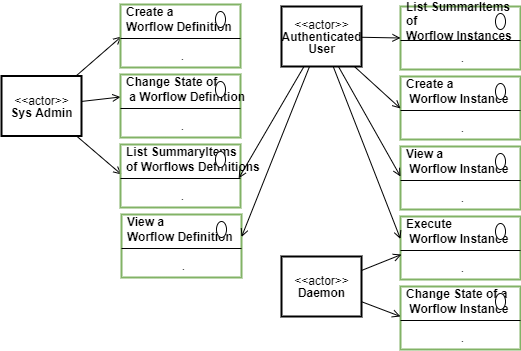

The diagram above was exported from draw.io. Its source (the exported page's mxGraphModel, read from the mxfile embedded in the PNG):
<mxGraphModel dx="782" dy="517" grid="1" gridSize="10" guides="1" tooltips="1" connect="1" arrows="1" fold="1" page="1" pageScale="1" pageWidth="827" pageHeight="1169" math="0" shadow="0">
  <root>
    <mxCell id="LgvOT38yp8BPmumaJpFH-0" />
    <mxCell id="LgvOT38yp8BPmumaJpFH-1" parent="LgvOT38yp8BPmumaJpFH-0" />
    <mxCell id="3cwJru8-qFUgOf6ZfqIE-56" style="edgeStyle=none;rounded=0;orthogonalLoop=1;jettySize=auto;html=1;entryX=0.008;entryY=0.251;entryDx=0;entryDy=0;entryPerimeter=0;endArrow=open;endFill=0;" parent="LgvOT38yp8BPmumaJpFH-1" source="3cwJru8-qFUgOf6ZfqIE-0" target="3cwJru8-qFUgOf6ZfqIE-14" edge="1">
      <mxGeometry relative="1" as="geometry" />
    </mxCell>
    <mxCell id="3cwJru8-qFUgOf6ZfqIE-57" style="edgeStyle=none;rounded=0;orthogonalLoop=1;jettySize=auto;html=1;entryX=0;entryY=0.75;entryDx=0;entryDy=0;endArrow=open;endFill=0;" parent="LgvOT38yp8BPmumaJpFH-1" source="3cwJru8-qFUgOf6ZfqIE-0" target="3cwJru8-qFUgOf6ZfqIE-17" edge="1">
      <mxGeometry relative="1" as="geometry" />
    </mxCell>
    <mxCell id="3cwJru8-qFUgOf6ZfqIE-58" style="edgeStyle=none;rounded=0;orthogonalLoop=1;jettySize=auto;html=1;endArrow=open;endFill=0;" parent="LgvOT38yp8BPmumaJpFH-1" source="3cwJru8-qFUgOf6ZfqIE-0" edge="1">
      <mxGeometry relative="1" as="geometry">
        <mxPoint x="240" y="250" as="targetPoint" />
      </mxGeometry>
    </mxCell>
    <mxCell id="3cwJru8-qFUgOf6ZfqIE-0" value="&lt;p style=&quot;line-height: 100%&quot;&gt;&amp;lt;&amp;lt;actor&amp;gt;&amp;gt;&lt;br&gt;&lt;b&gt;Sys Admin&lt;/b&gt;&lt;/p&gt;" style="text;html=1;align=center;verticalAlign=middle;dashed=0;strokeColor=#000000;strokeWidth=2;" parent="LgvOT38yp8BPmumaJpFH-1" vertex="1">
      <mxGeometry x="120" y="151.5" width="80" height="60" as="geometry" />
    </mxCell>
    <mxCell id="3cwJru8-qFUgOf6ZfqIE-1" value="" style="fontStyle=1;align=center;verticalAlign=top;childLayout=stackLayout;horizontal=1;horizontalStack=0;resizeParent=1;resizeParentMax=0;resizeLast=0;marginBottom=0;strokeColor=#82b366;strokeWidth=2;fillColor=none;" parent="LgvOT38yp8BPmumaJpFH-1" vertex="1">
      <mxGeometry x="239" y="220" width="120" height="63" as="geometry" />
    </mxCell>
    <mxCell id="3cwJru8-qFUgOf6ZfqIE-2" value="List SummaryItems &lt;br&gt;of Worflows Definitions" style="html=1;align=left;spacingLeft=4;verticalAlign=middle;strokeColor=none;fillColor=none;fontStyle=1" parent="3cwJru8-qFUgOf6ZfqIE-1" vertex="1">
      <mxGeometry width="120" height="30" as="geometry" />
    </mxCell>
    <mxCell id="3cwJru8-qFUgOf6ZfqIE-3" value="" style="shape=ellipse;" parent="3cwJru8-qFUgOf6ZfqIE-2" vertex="1">
      <mxGeometry x="1" width="10" height="16" relative="1" as="geometry">
        <mxPoint x="-25" y="7" as="offset" />
      </mxGeometry>
    </mxCell>
    <mxCell id="3cwJru8-qFUgOf6ZfqIE-4" value="" style="line;strokeWidth=1;fillColor=none;align=left;verticalAlign=middle;spacingTop=-1;spacingLeft=3;spacingRight=3;rotatable=0;labelPosition=right;points=[];portConstraint=eastwest;" parent="3cwJru8-qFUgOf6ZfqIE-1" vertex="1">
      <mxGeometry y="30" width="120" height="8" as="geometry" />
    </mxCell>
    <mxCell id="3cwJru8-qFUgOf6ZfqIE-5" value="." style="html=1;align=center;spacingLeft=4;verticalAlign=top;strokeColor=none;fillColor=none;" parent="3cwJru8-qFUgOf6ZfqIE-1" vertex="1">
      <mxGeometry y="38" width="120" height="25" as="geometry" />
    </mxCell>
    <mxCell id="3cwJru8-qFUgOf6ZfqIE-6" value="" style="fontStyle=1;align=center;verticalAlign=top;childLayout=stackLayout;horizontal=1;horizontalStack=0;resizeParent=1;resizeParentMax=0;resizeLast=0;marginBottom=0;strokeColor=#82b366;strokeWidth=2;fillColor=none;" parent="LgvOT38yp8BPmumaJpFH-1" vertex="1">
      <mxGeometry x="240" y="290" width="120" height="63" as="geometry" />
    </mxCell>
    <mxCell id="3cwJru8-qFUgOf6ZfqIE-7" value="View a&amp;nbsp;&lt;br&gt;Worflow Definition" style="html=1;align=left;spacingLeft=4;verticalAlign=middle;strokeColor=none;fillColor=none;fontStyle=1" parent="3cwJru8-qFUgOf6ZfqIE-6" vertex="1">
      <mxGeometry width="120" height="30" as="geometry" />
    </mxCell>
    <mxCell id="3cwJru8-qFUgOf6ZfqIE-8" value="" style="shape=ellipse;" parent="3cwJru8-qFUgOf6ZfqIE-7" vertex="1">
      <mxGeometry x="1" width="10" height="16" relative="1" as="geometry">
        <mxPoint x="-25" y="7" as="offset" />
      </mxGeometry>
    </mxCell>
    <mxCell id="3cwJru8-qFUgOf6ZfqIE-9" value="" style="line;strokeWidth=1;fillColor=none;align=left;verticalAlign=middle;spacingTop=-1;spacingLeft=3;spacingRight=3;rotatable=0;labelPosition=right;points=[];portConstraint=eastwest;" parent="3cwJru8-qFUgOf6ZfqIE-6" vertex="1">
      <mxGeometry y="30" width="120" height="8" as="geometry" />
    </mxCell>
    <mxCell id="3cwJru8-qFUgOf6ZfqIE-10" value="." style="html=1;align=center;spacingLeft=4;verticalAlign=top;strokeColor=none;fillColor=none;" parent="3cwJru8-qFUgOf6ZfqIE-6" vertex="1">
      <mxGeometry y="38" width="120" height="25" as="geometry" />
    </mxCell>
    <mxCell id="3cwJru8-qFUgOf6ZfqIE-11" value="" style="fontStyle=1;align=center;verticalAlign=top;childLayout=stackLayout;horizontal=1;horizontalStack=0;resizeParent=1;resizeParentMax=0;resizeLast=0;marginBottom=0;strokeColor=#82b366;strokeWidth=2;fillColor=none;" parent="LgvOT38yp8BPmumaJpFH-1" vertex="1">
      <mxGeometry x="239" y="80" width="120" height="63" as="geometry" />
    </mxCell>
    <mxCell id="3cwJru8-qFUgOf6ZfqIE-12" value="Create a&amp;nbsp;&lt;br&gt;Worflow Definition" style="html=1;align=left;spacingLeft=4;verticalAlign=middle;strokeColor=none;fillColor=none;fontStyle=1" parent="3cwJru8-qFUgOf6ZfqIE-11" vertex="1">
      <mxGeometry width="120" height="30" as="geometry" />
    </mxCell>
    <mxCell id="3cwJru8-qFUgOf6ZfqIE-13" value="" style="shape=ellipse;" parent="3cwJru8-qFUgOf6ZfqIE-12" vertex="1">
      <mxGeometry x="1" width="10" height="16" relative="1" as="geometry">
        <mxPoint x="-25" y="7" as="offset" />
      </mxGeometry>
    </mxCell>
    <mxCell id="3cwJru8-qFUgOf6ZfqIE-14" value="" style="line;strokeWidth=1;fillColor=none;align=left;verticalAlign=middle;spacingTop=-1;spacingLeft=3;spacingRight=3;rotatable=0;labelPosition=right;points=[];portConstraint=eastwest;" parent="3cwJru8-qFUgOf6ZfqIE-11" vertex="1">
      <mxGeometry y="30" width="120" height="8" as="geometry" />
    </mxCell>
    <mxCell id="3cwJru8-qFUgOf6ZfqIE-15" value="." style="html=1;align=center;spacingLeft=4;verticalAlign=top;strokeColor=none;fillColor=none;" parent="3cwJru8-qFUgOf6ZfqIE-11" vertex="1">
      <mxGeometry y="38" width="120" height="25" as="geometry" />
    </mxCell>
    <mxCell id="3cwJru8-qFUgOf6ZfqIE-16" value="" style="fontStyle=1;align=center;verticalAlign=top;childLayout=stackLayout;horizontal=1;horizontalStack=0;resizeParent=1;resizeParentMax=0;resizeLast=0;marginBottom=0;strokeColor=#82b366;strokeWidth=2;fillColor=none;" parent="LgvOT38yp8BPmumaJpFH-1" vertex="1">
      <mxGeometry x="239" y="150" width="120" height="63" as="geometry" />
    </mxCell>
    <mxCell id="3cwJru8-qFUgOf6ZfqIE-17" value="Change State of&lt;br&gt;&amp;nbsp;a&amp;nbsp;Worflow Definition" style="html=1;align=left;spacingLeft=4;verticalAlign=middle;strokeColor=none;fillColor=none;fontStyle=1" parent="3cwJru8-qFUgOf6ZfqIE-16" vertex="1">
      <mxGeometry width="120" height="30" as="geometry" />
    </mxCell>
    <mxCell id="3cwJru8-qFUgOf6ZfqIE-18" value="" style="shape=ellipse;" parent="3cwJru8-qFUgOf6ZfqIE-17" vertex="1">
      <mxGeometry x="1" width="10" height="16" relative="1" as="geometry">
        <mxPoint x="-25" y="7" as="offset" />
      </mxGeometry>
    </mxCell>
    <mxCell id="3cwJru8-qFUgOf6ZfqIE-19" value="" style="line;strokeWidth=1;fillColor=none;align=left;verticalAlign=middle;spacingTop=-1;spacingLeft=3;spacingRight=3;rotatable=0;labelPosition=right;points=[];portConstraint=eastwest;" parent="3cwJru8-qFUgOf6ZfqIE-16" vertex="1">
      <mxGeometry y="30" width="120" height="8" as="geometry" />
    </mxCell>
    <mxCell id="3cwJru8-qFUgOf6ZfqIE-20" value="." style="html=1;align=center;spacingLeft=4;verticalAlign=top;strokeColor=none;fillColor=none;" parent="3cwJru8-qFUgOf6ZfqIE-16" vertex="1">
      <mxGeometry y="38" width="120" height="25" as="geometry" />
    </mxCell>
    <mxCell id="3cwJru8-qFUgOf6ZfqIE-21" value="" style="fontStyle=1;align=center;verticalAlign=top;childLayout=stackLayout;horizontal=1;horizontalStack=0;resizeParent=1;resizeParentMax=0;resizeLast=0;marginBottom=0;strokeColor=#82b366;strokeWidth=2;fillColor=none;" parent="LgvOT38yp8BPmumaJpFH-1" vertex="1">
      <mxGeometry x="519" y="152" width="120" height="63" as="geometry" />
    </mxCell>
    <mxCell id="3cwJru8-qFUgOf6ZfqIE-22" value="Create&amp;nbsp;a&lt;br&gt;&amp;nbsp;Worflow Instance" style="html=1;align=left;spacingLeft=4;verticalAlign=middle;strokeColor=none;fillColor=none;fontStyle=1" parent="3cwJru8-qFUgOf6ZfqIE-21" vertex="1">
      <mxGeometry width="120" height="30" as="geometry" />
    </mxCell>
    <mxCell id="3cwJru8-qFUgOf6ZfqIE-23" value="" style="shape=ellipse;" parent="3cwJru8-qFUgOf6ZfqIE-22" vertex="1">
      <mxGeometry x="1" width="10" height="16" relative="1" as="geometry">
        <mxPoint x="-25" y="7" as="offset" />
      </mxGeometry>
    </mxCell>
    <mxCell id="3cwJru8-qFUgOf6ZfqIE-24" value="" style="line;strokeWidth=1;fillColor=none;align=left;verticalAlign=middle;spacingTop=-1;spacingLeft=3;spacingRight=3;rotatable=0;labelPosition=right;points=[];portConstraint=eastwest;" parent="3cwJru8-qFUgOf6ZfqIE-21" vertex="1">
      <mxGeometry y="30" width="120" height="8" as="geometry" />
    </mxCell>
    <mxCell id="3cwJru8-qFUgOf6ZfqIE-25" value="." style="html=1;align=center;spacingLeft=4;verticalAlign=top;strokeColor=none;fillColor=none;" parent="3cwJru8-qFUgOf6ZfqIE-21" vertex="1">
      <mxGeometry y="38" width="120" height="25" as="geometry" />
    </mxCell>
    <mxCell id="3cwJru8-qFUgOf6ZfqIE-26" value="" style="fontStyle=1;align=center;verticalAlign=top;childLayout=stackLayout;horizontal=1;horizontalStack=0;resizeParent=1;resizeParentMax=0;resizeLast=0;marginBottom=0;strokeColor=#82b366;strokeWidth=2;fillColor=none;" parent="LgvOT38yp8BPmumaJpFH-1" vertex="1">
      <mxGeometry x="519" y="82" width="120" height="63" as="geometry" />
    </mxCell>
    <mxCell id="3cwJru8-qFUgOf6ZfqIE-27" value="List SummarItems&lt;br&gt;of&amp;nbsp;&amp;nbsp;&lt;br&gt;Worflow Instances" style="html=1;align=left;spacingLeft=4;verticalAlign=middle;strokeColor=none;fillColor=none;fontStyle=1" parent="3cwJru8-qFUgOf6ZfqIE-26" vertex="1">
      <mxGeometry width="120" height="30" as="geometry" />
    </mxCell>
    <mxCell id="3cwJru8-qFUgOf6ZfqIE-28" value="" style="shape=ellipse;" parent="3cwJru8-qFUgOf6ZfqIE-27" vertex="1">
      <mxGeometry x="1" width="10" height="16" relative="1" as="geometry">
        <mxPoint x="-25" y="7" as="offset" />
      </mxGeometry>
    </mxCell>
    <mxCell id="3cwJru8-qFUgOf6ZfqIE-29" value="" style="line;strokeWidth=1;fillColor=none;align=left;verticalAlign=middle;spacingTop=-1;spacingLeft=3;spacingRight=3;rotatable=0;labelPosition=right;points=[];portConstraint=eastwest;" parent="3cwJru8-qFUgOf6ZfqIE-26" vertex="1">
      <mxGeometry y="30" width="120" height="8" as="geometry" />
    </mxCell>
    <mxCell id="3cwJru8-qFUgOf6ZfqIE-30" value="." style="html=1;align=center;spacingLeft=4;verticalAlign=top;strokeColor=none;fillColor=none;" parent="3cwJru8-qFUgOf6ZfqIE-26" vertex="1">
      <mxGeometry y="38" width="120" height="25" as="geometry" />
    </mxCell>
    <mxCell id="3cwJru8-qFUgOf6ZfqIE-31" value="" style="fontStyle=1;align=center;verticalAlign=top;childLayout=stackLayout;horizontal=1;horizontalStack=0;resizeParent=1;resizeParentMax=0;resizeLast=0;marginBottom=0;strokeColor=#82b366;strokeWidth=2;fillColor=none;" parent="LgvOT38yp8BPmumaJpFH-1" vertex="1">
      <mxGeometry x="519" y="222" width="120" height="63" as="geometry" />
    </mxCell>
    <mxCell id="3cwJru8-qFUgOf6ZfqIE-32" value="View a&lt;br&gt;&amp;nbsp;Worflow Instance" style="html=1;align=left;spacingLeft=4;verticalAlign=middle;strokeColor=none;fillColor=none;fontStyle=1" parent="3cwJru8-qFUgOf6ZfqIE-31" vertex="1">
      <mxGeometry width="120" height="30" as="geometry" />
    </mxCell>
    <mxCell id="3cwJru8-qFUgOf6ZfqIE-33" value="" style="shape=ellipse;" parent="3cwJru8-qFUgOf6ZfqIE-32" vertex="1">
      <mxGeometry x="1" width="10" height="16" relative="1" as="geometry">
        <mxPoint x="-25" y="7" as="offset" />
      </mxGeometry>
    </mxCell>
    <mxCell id="3cwJru8-qFUgOf6ZfqIE-34" value="" style="line;strokeWidth=1;fillColor=none;align=left;verticalAlign=middle;spacingTop=-1;spacingLeft=3;spacingRight=3;rotatable=0;labelPosition=right;points=[];portConstraint=eastwest;" parent="3cwJru8-qFUgOf6ZfqIE-31" vertex="1">
      <mxGeometry y="30" width="120" height="8" as="geometry" />
    </mxCell>
    <mxCell id="3cwJru8-qFUgOf6ZfqIE-35" value="." style="html=1;align=center;spacingLeft=4;verticalAlign=top;strokeColor=none;fillColor=none;" parent="3cwJru8-qFUgOf6ZfqIE-31" vertex="1">
      <mxGeometry y="38" width="120" height="25" as="geometry" />
    </mxCell>
    <mxCell id="3cwJru8-qFUgOf6ZfqIE-36" value="" style="fontStyle=1;align=center;verticalAlign=top;childLayout=stackLayout;horizontal=1;horizontalStack=0;resizeParent=1;resizeParentMax=0;resizeLast=0;marginBottom=0;strokeColor=#82b366;strokeWidth=2;fillColor=none;" parent="LgvOT38yp8BPmumaJpFH-1" vertex="1">
      <mxGeometry x="519" y="292" width="120" height="63" as="geometry" />
    </mxCell>
    <mxCell id="3cwJru8-qFUgOf6ZfqIE-37" value="Execute&amp;nbsp;&lt;br&gt;&amp;nbsp;Worflow Instance" style="html=1;align=left;spacingLeft=4;verticalAlign=middle;strokeColor=none;fillColor=none;fontStyle=1" parent="3cwJru8-qFUgOf6ZfqIE-36" vertex="1">
      <mxGeometry width="120" height="30" as="geometry" />
    </mxCell>
    <mxCell id="3cwJru8-qFUgOf6ZfqIE-38" value="" style="shape=ellipse;" parent="3cwJru8-qFUgOf6ZfqIE-37" vertex="1">
      <mxGeometry x="1" width="10" height="16" relative="1" as="geometry">
        <mxPoint x="-25" y="7" as="offset" />
      </mxGeometry>
    </mxCell>
    <mxCell id="3cwJru8-qFUgOf6ZfqIE-39" value="" style="line;strokeWidth=1;fillColor=none;align=left;verticalAlign=middle;spacingTop=-1;spacingLeft=3;spacingRight=3;rotatable=0;labelPosition=right;points=[];portConstraint=eastwest;" parent="3cwJru8-qFUgOf6ZfqIE-36" vertex="1">
      <mxGeometry y="30" width="120" height="8" as="geometry" />
    </mxCell>
    <mxCell id="3cwJru8-qFUgOf6ZfqIE-40" value="." style="html=1;align=center;spacingLeft=4;verticalAlign=top;strokeColor=none;fillColor=none;" parent="3cwJru8-qFUgOf6ZfqIE-36" vertex="1">
      <mxGeometry y="38" width="120" height="25" as="geometry" />
    </mxCell>
    <mxCell id="3cwJru8-qFUgOf6ZfqIE-42" style="edgeStyle=none;rounded=0;orthogonalLoop=1;jettySize=auto;html=1;entryX=0.985;entryY=0.479;entryDx=0;entryDy=0;endArrow=open;endFill=0;entryPerimeter=0;" parent="LgvOT38yp8BPmumaJpFH-1" source="3cwJru8-qFUgOf6ZfqIE-41" target="3cwJru8-qFUgOf6ZfqIE-4" edge="1">
      <mxGeometry relative="1" as="geometry" />
    </mxCell>
    <mxCell id="3cwJru8-qFUgOf6ZfqIE-43" style="edgeStyle=none;rounded=0;orthogonalLoop=1;jettySize=auto;html=1;entryX=1;entryY=0.75;entryDx=0;entryDy=0;endArrow=open;endFill=0;" parent="LgvOT38yp8BPmumaJpFH-1" source="3cwJru8-qFUgOf6ZfqIE-41" target="3cwJru8-qFUgOf6ZfqIE-7" edge="1">
      <mxGeometry relative="1" as="geometry" />
    </mxCell>
    <mxCell id="3cwJru8-qFUgOf6ZfqIE-44" style="edgeStyle=none;rounded=0;orthogonalLoop=1;jettySize=auto;html=1;entryX=0;entryY=0.5;entryDx=0;entryDy=0;endArrow=open;endFill=0;" parent="LgvOT38yp8BPmumaJpFH-1" source="3cwJru8-qFUgOf6ZfqIE-41" target="3cwJru8-qFUgOf6ZfqIE-26" edge="1">
      <mxGeometry relative="1" as="geometry" />
    </mxCell>
    <mxCell id="3cwJru8-qFUgOf6ZfqIE-45" style="edgeStyle=none;rounded=0;orthogonalLoop=1;jettySize=auto;html=1;entryX=0;entryY=0.251;entryDx=0;entryDy=0;entryPerimeter=0;endArrow=open;endFill=0;" parent="LgvOT38yp8BPmumaJpFH-1" source="3cwJru8-qFUgOf6ZfqIE-41" target="3cwJru8-qFUgOf6ZfqIE-24" edge="1">
      <mxGeometry relative="1" as="geometry" />
    </mxCell>
    <mxCell id="3cwJru8-qFUgOf6ZfqIE-46" style="edgeStyle=none;rounded=0;orthogonalLoop=1;jettySize=auto;html=1;entryX=0;entryY=1;entryDx=0;entryDy=0;endArrow=open;endFill=0;" parent="LgvOT38yp8BPmumaJpFH-1" source="3cwJru8-qFUgOf6ZfqIE-41" target="3cwJru8-qFUgOf6ZfqIE-32" edge="1">
      <mxGeometry relative="1" as="geometry" />
    </mxCell>
    <mxCell id="3cwJru8-qFUgOf6ZfqIE-47" style="edgeStyle=none;rounded=0;orthogonalLoop=1;jettySize=auto;html=1;entryX=0;entryY=0.75;entryDx=0;entryDy=0;endArrow=open;endFill=0;" parent="LgvOT38yp8BPmumaJpFH-1" source="3cwJru8-qFUgOf6ZfqIE-41" target="3cwJru8-qFUgOf6ZfqIE-37" edge="1">
      <mxGeometry relative="1" as="geometry" />
    </mxCell>
    <mxCell id="3cwJru8-qFUgOf6ZfqIE-41" value="&lt;p style=&quot;line-height: 100%&quot;&gt;&amp;lt;&amp;lt;actor&amp;gt;&amp;gt;&lt;br&gt;&lt;b&gt;Authenticated&lt;br&gt;User&lt;/b&gt;&lt;br&gt;&lt;/p&gt;" style="text;html=1;align=center;verticalAlign=middle;dashed=0;strokeColor=#000000;strokeWidth=2;" parent="LgvOT38yp8BPmumaJpFH-1" vertex="1">
      <mxGeometry x="400" y="82" width="80" height="60" as="geometry" />
    </mxCell>
    <mxCell id="3cwJru8-qFUgOf6ZfqIE-48" value="" style="fontStyle=1;align=center;verticalAlign=top;childLayout=stackLayout;horizontal=1;horizontalStack=0;resizeParent=1;resizeParentMax=0;resizeLast=0;marginBottom=0;strokeColor=#82b366;strokeWidth=2;fillColor=none;" parent="LgvOT38yp8BPmumaJpFH-1" vertex="1">
      <mxGeometry x="519" y="362" width="120" height="63" as="geometry" />
    </mxCell>
    <mxCell id="3cwJru8-qFUgOf6ZfqIE-49" value="Change State of a&lt;br&gt;&amp;nbsp;Worflow Instance" style="html=1;align=left;spacingLeft=4;verticalAlign=middle;strokeColor=none;fillColor=none;fontStyle=1" parent="3cwJru8-qFUgOf6ZfqIE-48" vertex="1">
      <mxGeometry width="120" height="30" as="geometry" />
    </mxCell>
    <mxCell id="3cwJru8-qFUgOf6ZfqIE-50" value="" style="shape=ellipse;" parent="3cwJru8-qFUgOf6ZfqIE-49" vertex="1">
      <mxGeometry x="1" width="10" height="16" relative="1" as="geometry">
        <mxPoint x="-25" y="7" as="offset" />
      </mxGeometry>
    </mxCell>
    <mxCell id="3cwJru8-qFUgOf6ZfqIE-51" value="" style="line;strokeWidth=1;fillColor=none;align=left;verticalAlign=middle;spacingTop=-1;spacingLeft=3;spacingRight=3;rotatable=0;labelPosition=right;points=[];portConstraint=eastwest;" parent="3cwJru8-qFUgOf6ZfqIE-48" vertex="1">
      <mxGeometry y="30" width="120" height="8" as="geometry" />
    </mxCell>
    <mxCell id="3cwJru8-qFUgOf6ZfqIE-52" value="." style="html=1;align=center;spacingLeft=4;verticalAlign=top;strokeColor=none;fillColor=none;" parent="3cwJru8-qFUgOf6ZfqIE-48" vertex="1">
      <mxGeometry y="38" width="120" height="25" as="geometry" />
    </mxCell>
    <mxCell id="3cwJru8-qFUgOf6ZfqIE-54" style="edgeStyle=none;rounded=0;orthogonalLoop=1;jettySize=auto;html=1;endArrow=open;endFill=0;entryX=0.008;entryY=0;entryDx=0;entryDy=0;entryPerimeter=0;" parent="LgvOT38yp8BPmumaJpFH-1" source="3cwJru8-qFUgOf6ZfqIE-53" target="3cwJru8-qFUgOf6ZfqIE-40" edge="1">
      <mxGeometry relative="1" as="geometry">
        <mxPoint x="520" y="362" as="targetPoint" />
      </mxGeometry>
    </mxCell>
    <mxCell id="3cwJru8-qFUgOf6ZfqIE-55" style="edgeStyle=none;rounded=0;orthogonalLoop=1;jettySize=auto;html=1;entryX=0;entryY=1;entryDx=0;entryDy=0;endArrow=open;endFill=0;" parent="LgvOT38yp8BPmumaJpFH-1" source="3cwJru8-qFUgOf6ZfqIE-53" target="3cwJru8-qFUgOf6ZfqIE-49" edge="1">
      <mxGeometry relative="1" as="geometry" />
    </mxCell>
    <mxCell id="3cwJru8-qFUgOf6ZfqIE-53" value="&lt;p style=&quot;line-height: 100%&quot;&gt;&amp;lt;&amp;lt;actor&amp;gt;&amp;gt;&lt;br&gt;&lt;b&gt;Daemon&lt;/b&gt;&lt;/p&gt;" style="text;html=1;align=center;verticalAlign=middle;dashed=0;strokeColor=#000000;strokeWidth=2;" parent="LgvOT38yp8BPmumaJpFH-1" vertex="1">
      <mxGeometry x="400" y="332" width="80" height="60" as="geometry" />
    </mxCell>
  </root>
</mxGraphModel>